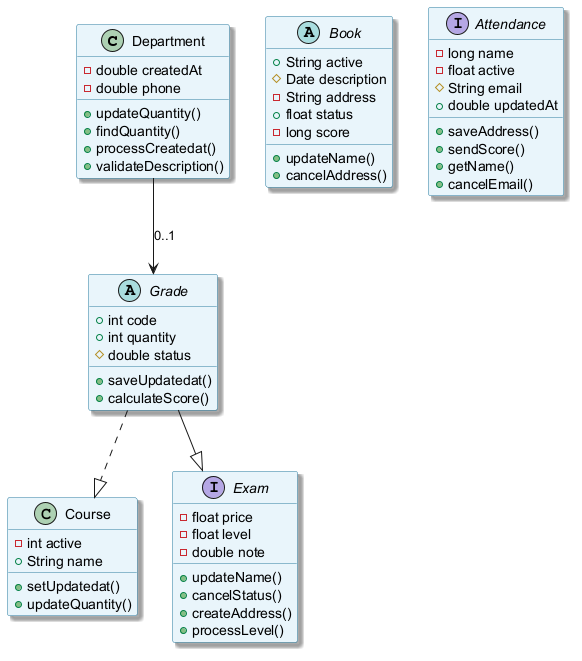

The diagram above was rendered by PlantUML. Its source (embedded in the PNG):
@startuml
skinparam backgroundColor #FFFFFF
skinparam classBackgroundColor #E8F4FA
skinparam classBorderColor #2C7DA0
skinparam shadowing true
class Department {
  -double createdAt
  -double phone
  +updateQuantity()
  +findQuantity()
  +processCreatedat()
  +validateDescription()
}
abstract class Grade {
  +int code
  +int quantity
  #double status
  +saveUpdatedat()
  +calculateScore()
}
class Course {
  -int active
  +String name
  +setUpdatedat()
  +updateQuantity()
}
abstract class Book {
  +String active
  #Date description
  -String address
  +float status
  -long score
  +updateName()
  +cancelAddress()
}
interface Attendance {
  -long name
  -float active
  #String email
  +double updatedAt
  +saveAddress()
  +sendScore()
  +getName()
  +cancelEmail()
}
interface Exam {
  -float price
  -float level
  -double note
  +updateName()
  +cancelStatus()
  +createAddress()
  +processLevel()
}
Grade ..|> Course
Grade --|> Exam
Department --> Grade : "0..1"
@enduml